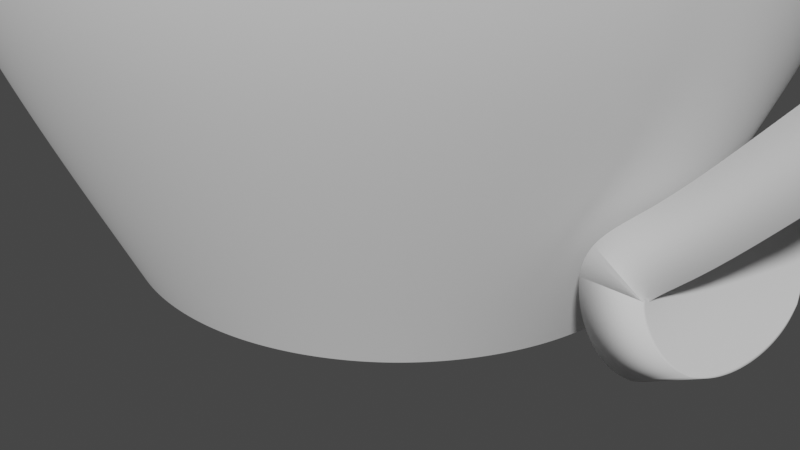 # Source: cup.blend  (saved by Blender 3.0.42; exported with 4.5.12 LTS)
import bpy
from mathutils import Matrix  # noqa: F401  (used for matrix-valued properties, if any)

bpy.ops.wm.read_factory_settings(use_empty=True)
scene = bpy.context.scene
scene.name = 'Scene'

# ---- collections
col_collection = bpy.data.collections.new('Collection'); scene.collection.children.link(col_collection)

# ---- world
world_world = bpy.data.worlds.new('World'); scene.world = world_world
world_world.use_nodes = True; world_world.node_tree.nodes.clear()
_N = world_world.node_tree.nodes; _L = world_world.node_tree.links
n0 = _N.new('ShaderNodeOutputWorld'); n0.name = 'World Output'; n0.location = (300, 300)
n1 = _N.new('ShaderNodeBackground'); n1.name = 'Background'; n1.location = (10, 300)
n1.inputs[0].default_value = (0.05088, 0.05088, 0.05088, 1.0)
_L.new(n1.outputs[0], n0.inputs[0])
n0.is_active_output = True
world_world.color = (0.05088, 0.05088, 0.05088)
world_world.use_sun_shadow = False
world_world.sun_shadow_jitter_overblur = 0.0

# ---- cameras
cam_camera = bpy.data.cameras.new('Camera')
cam_camera.clip_end = 100.0
cam_camera.ortho_scale = 7.314

# ---- meshes
me_circle = bpy.data.meshes.new('Circle')
me_circle.from_pydata([(0.2588, 0.9659, 0.0), (-0.2588, 0.9659, 0.0), (-0.7071, 0.7071, 0.0), (-0.9659, 0.2588, 0.0), (-0.9659, -0.2588, 0.0), (-0.7071, -0.7071, 0.0), (-0.2588, -0.9659, 0.0), (0.2588, -0.9659, 0.0), (0.7071, -0.7071, 0.0), (0.9659, -0.2588, 0.0), (0.9659, 0.2588, 0.0), (0.7071, 0.7071, 0.0), (-0.4092, 1.527, 1.866), (0.4091, 1.527, 1.866), (-1.118, 1.118, 1.866), (-1.527, 0.4091, 1.866), (-1.527, -0.4091, 1.866), (-1.118, -1.118, 1.866), (-0.4092, -1.527, 1.866), (0.4091, -1.527, 1.866), (1.118, -1.118, 1.866), (1.527, -0.4091, 1.866), (1.527, 0.4091, 1.866), (1.118, 1.118, 1.866), (-0.3903, -1.457, 1.058), (-1.066, -1.066, 1.058), (-1.457, 0.3903, 1.058), (-1.066, 1.066, 1.058), (1.457, 0.3903, 1.058), (1.457, -0.3903, 1.058), (0.3903, -1.457, 1.058), (-1.457, -0.3903, 1.058), (1.066, 1.066, 1.058), (-0.3903, 1.457, 1.058), (0.3903, 1.457, 1.058), (1.066, -1.066, 1.058), (-0.2588, 0.9659, 0.0), (-0.2666, 0.995, 0.06262), (-0.2614, 0.9756, 0.02087), (-0.264, 0.9853, 0.04175), (0.2666, 0.995, 0.06262), (0.2588, 0.9659, 0.0), (0.264, 0.9853, 0.04175), (0.2614, 0.9756, 0.02087), (-0.7071, 0.7071, 0.0), (-0.7284, 0.7284, 0.06262), (-0.7142, 0.7142, 0.02087), (-0.7213, 0.7213, 0.04175), (-0.9659, 0.2588, 0.0), (-0.995, 0.2666, 0.06262), (-0.9727, 0.2606, 0.01463), (-0.9829, 0.2634, 0.03653), (-0.9659, -0.2588, 0.0), (-0.995, -0.2666, 0.06262), (-0.9756, -0.2614, 0.02087), (-0.9853, -0.264, 0.04175), (-0.7071, -0.7071, 0.0), (-0.7284, -0.7284, 0.06262), (-0.7142, -0.7142, 0.02087), (-0.7213, -0.7213, 0.04175), (-0.2588, -0.9659, 0.0), (-0.2666, -0.995, 0.06262), (-0.2607, -0.9727, 0.01463), (-0.2634, -0.9829, 0.03653), (0.2588, -0.9659, 0.0), (0.2666, -0.995, 0.06262), (0.2614, -0.9756, 0.02087), (0.264, -0.9853, 0.04175), (0.7071, -0.7071, 0.0), (0.7283, -0.7284, 0.06262), (0.7142, -0.7142, 0.02087), (0.7213, -0.7213, 0.04175), (0.9659, -0.2588, 0.0), (0.9949, -0.2666, 0.06262), (0.9727, -0.2606, 0.01463), (0.9828, -0.2634, 0.03653), (0.9659, 0.2588, 0.0), (0.9949, 0.2666, 0.06262), (0.9756, 0.2614, 0.02087), (0.9853, 0.264, 0.04175), (0.7071, 0.7071, 0.0), (0.7283, 0.7284, 0.06262), (0.7142, 0.7142, 0.02087), (0.7213, 0.7213, 0.04175), (-0.4056, -1.514, 1.712), (-1.514, 0.4055, 1.712), (1.513, 0.4055, 1.712), (0.4055, -1.514, 1.712), (-1.514, -0.4055, 1.712), (1.108, 1.108, 1.712), (-0.4056, 1.514, 1.712), (1.108, -1.108, 1.712), (-1.108, -1.108, 1.712), (-1.108, 1.108, 1.712), (1.513, -0.4055, 1.712), (0.4055, 1.514, 1.712), (-1.099, -1.099, 1.576), (-1.099, 1.099, 1.576), (1.502, -0.4024, 1.576), (0.4024, 1.502, 1.576), (-0.4024, -1.502, 1.576), (-1.502, 0.4024, 1.576), (1.502, 0.4024, 1.576), (0.4024, -1.502, 1.576), (-1.502, -0.4024, 1.576), (1.099, 1.099, 1.576), (-0.4024, 1.502, 1.576), (1.099, -1.099, 1.576), (1.429, -0.4024, 1.576), (1.429, 0.4024, 1.576), (1.922, -0.3015, 1.694), (1.922, 0.5033, 1.694), (1.907, -0.3908, 1.275), (1.907, 0.414, 1.275), (1.655, -0.3908, 0.9995), (1.655, 0.414, 0.9995), (1.308, -0.3908, 0.6037), (1.308, 0.414, 0.6037), (1.073, -0.4432, 0.4425), (1.073, 0.3615, 0.4425), (1.318, -0.4741, 0.006413), (1.318, 0.3307, 0.006413)], [], [(1, 0, 11, 10, 9, 8, 7, 6, 5, 4, 3, 2), (92, 84, 18, 17), (37, 45, 27, 33), (69, 73, 29, 35), (57, 61, 24, 25), (45, 49, 26, 27), (81, 40, 34, 32), (73, 77, 28, 29), (61, 65, 30, 24), (49, 53, 31, 26), (77, 81, 32, 28), (65, 69, 35, 30), (53, 57, 25, 31), (93, 85, 15, 14), (94, 86, 22, 21), (84, 87, 19, 18), (85, 88, 16, 15), (86, 89, 23, 22), (95, 90, 12, 13), (87, 91, 20, 19), (88, 92, 17, 16), (89, 95, 13, 23), (90, 93, 14, 12), (91, 94, 21, 20), (8, 9, 72, 68), (1, 2, 44, 36), (11, 0, 41, 80), (4, 5, 56, 52), (7, 8, 68, 64), (0, 1, 36, 41), (10, 11, 80, 76), (3, 4, 52, 48), (6, 7, 64, 60), (9, 10, 76, 72), (2, 3, 48, 44), (5, 6, 60, 56), (37, 40, 42, 39), (39, 42, 43, 38), (38, 43, 41, 36), (45, 37, 39, 47), (47, 39, 38, 46), (46, 38, 36, 44), (49, 45, 47, 51), (51, 47, 46, 50), (50, 46, 44, 48), (53, 49, 51, 55), (55, 51, 50, 54), (54, 50, 48, 52), (57, 53, 55, 59), (59, 55, 54, 58), (58, 54, 52, 56), (61, 57, 59, 63), (63, 59, 58, 62), (62, 58, 56, 60), (65, 61, 63, 67), (67, 63, 62, 66), (66, 62, 60, 64), (69, 65, 67, 71), (71, 67, 66, 70), (70, 66, 64, 68), (73, 69, 71, 75), (75, 71, 70, 74), (74, 70, 68, 72), (77, 73, 75, 79), (79, 75, 74, 78), (78, 74, 72, 76), (81, 77, 79, 83), (83, 79, 78, 82), (82, 78, 76, 80), (40, 81, 83, 42), (42, 83, 82, 43), (43, 82, 80, 41), (40, 37, 33, 34), (107, 98, 94, 91), (106, 97, 93, 90), (105, 99, 95, 89), (104, 96, 92, 88), (103, 107, 91, 87), (99, 106, 90, 95), (102, 105, 89, 86), (101, 104, 88, 85), (100, 103, 87, 84), (98, 102, 86, 94), (97, 101, 85, 93), (96, 100, 84, 92), (25, 24, 100, 96), (27, 26, 101, 97), (29, 28, 102, 98), (24, 30, 103, 100), (26, 31, 104, 101), (28, 32, 105, 102), (34, 33, 106, 99), (30, 35, 107, 103), (31, 25, 96, 104), (32, 34, 99, 105), (33, 27, 97, 106), (35, 29, 98, 107), (108, 109, 111, 110), (110, 111, 113, 112), (112, 113, 115, 114), (114, 115, 117, 116), (116, 117, 119, 118), (118, 119, 121, 120)])
me_circle.polygons.foreach_set('use_smooth', [True] * 103)
_uv = me_circle.uv_layers.new(name='UVMap')
_uv.uv.foreach_set('vector', [0.0, 0.0, 0.0, 0.0, 0.0, 0.0, 0.0, 0.0, 0.0, 0.0, 0.0, 0.0, 0.0, 0.0, 0.0, 0.0, 0.0, 0.0, 0.0, 0.0, 0.0, 0.0, 0.0, 0.0, 0.0, 0.0, 0.0, 0.0, 0.0, 0.0, 0.0, 0.0, 0.0, 0.0, 0.0, 0.0, 0.0, 0.0, 0.0, 0.0, 0.0, 0.0, 0.0, 0.0, 0.0, 0.0, 0.0, 0.0, 0.0, 0.0, 0.0, 0.0, 0.0, 0.0, 0.0, 0.0, 0.0, 0.0, 0.0, 0.0, 0.0, 0.0, 0.0, 0.0, 0.0, 0.0, 0.0, 0.0, 0.0, 0.0, 0.0, 0.0, 0.0, 0.0, 0.0, 0.0, 0.0, 0.0, 0.0, 0.0, 0.0, 0.0, 0.0, 0.0, 0.0, 0.0, 0.0, 0.0, 0.0, 0.0, 0.0, 0.0, 0.0, 0.0, 0.0, 0.0, 0.0, 0.0, 0.0, 0.0, 0.0, 0.0, 0.0, 0.0, 0.0, 0.0, 0.0, 0.0, 0.0, 0.0, 0.0, 0.0, 0.0, 0.0, 0.0, 0.0, 0.0, 0.0, 0.0, 0.0, 0.0, 0.0, 0.0, 0.0, 0.0, 0.0, 0.0, 0.0, 0.0, 0.0, 0.0, 0.0, 0.0, 0.0, 0.0, 0.0, 0.0, 0.0, 0.0, 0.0, 0.0, 0.0, 0.0, 0.0, 0.0, 0.0, 0.0, 0.0, 0.0, 0.0, 0.0, 0.0, 0.0, 0.0, 0.0, 0.0, 0.0, 0.0, 0.0, 0.0, 0.0, 0.0, 0.0, 0.0, 0.0, 0.0, 0.0, 0.0, 0.0, 0.0, 0.0, 0.0, 0.0, 0.0, 0.0, 0.0, 0.0, 0.0, 0.0, 0.0, 0.0, 0.0, 0.0, 0.0, 0.0, 0.0, 0.0, 0.0, 0.0, 0.0, 0.0, 0.0, 0.0, 0.0, 0.0, 0.0, 0.0, 0.0, 0.0, 0.0, 0.0, 0.0, 0.0, 0.0, 0.0, 0.0, 0.0, 0.0, 0.0, 0.0, 0.0, 0.0, 0.0, 0.0, 0.0, 0.0, 0.0, 0.0, 0.0, 0.0, 0.0, 0.0, 0.0, 0.0, 0.0, 0.0, 0.0, 0.0, 0.0, 0.0, 0.0, 0.0, 0.0, 0.0, 0.0, 0.0, 0.0, 0.0, 0.0, 0.0, 0.0, 0.0, 0.0, 0.0, 0.0, 0.0, 0.0, 0.0, 0.0, 0.0, 0.0, 0.0, 0.0, 0.0, 0.0, 0.0, 0.0, 0.0, 0.0, 0.0, 0.0, 0.0, 0.0, 0.0, 0.0, 0.0, 0.0, 0.0, 0.0, 0.0, 0.0, 0.0, 0.0, 0.0, 0.0, 0.0, 0.0, 0.0, 0.0, 0.0, 0.0, 0.0, 0.0, 0.0, 0.0, 0.0, 0.0, 0.0, 0.0, 0.0, 0.0, 0.0, 0.0, 0.0, 0.0, 0.0, 0.0, 0.0, 0.0, 0.0, 0.0, 0.0, 0.0, 0.0, 0.0, 0.0, 0.0, 0.0, 0.0, 0.0, 0.0, 0.0, 0.0, 0.0, 0.0, 0.0, 0.0, 0.0, 0.0, 0.0, 0.0, 0.0, 0.0, 0.0, 0.0, 0.0, 0.0, 0.0, 0.0, 0.0, 0.0, 0.0, 0.0, 0.0, 0.0, 0.0, 0.0, 0.0, 0.0, 0.0, 0.0, 0.0, 0.0, 0.0, 0.0, 0.0, 0.0, 0.0, 0.0, 0.0, 0.0, 0.0, 0.0, 0.0, 0.0, 0.0, 0.0, 0.0, 0.0, 0.0, 0.0, 0.0, 0.0, 0.0, 0.0, 0.0, 0.0, 0.0, 0.0, 0.0, 0.0, 0.0, 0.0, 0.0, 0.0, 0.0, 0.0, 0.0, 0.0, 0.0, 0.0, 0.0, 0.0, 0.0, 0.0, 0.0, 0.0, 0.0, 0.0, 0.0, 0.0, 0.0, 0.0, 0.0, 0.0, 0.0, 0.0, 0.0, 0.0, 0.0, 0.0, 0.0, 0.0, 0.0, 0.0, 0.0, 0.0, 0.0, 0.0, 0.0, 0.0, 0.0, 0.0, 0.0, 0.0, 0.0, 0.0, 0.0, 0.0, 0.0, 0.0, 0.0, 0.0, 0.0, 0.0, 0.0, 0.0, 0.0, 0.0, 0.0, 0.0, 0.0, 0.0, 0.0, 0.0, 0.0, 0.0, 0.0, 0.0, 0.0, 0.0, 0.0, 0.0, 0.0, 0.0, 0.0, 0.0, 0.0, 0.0, 0.0, 0.0, 0.0, 0.0, 0.0, 0.0, 0.0, 0.0, 0.0, 0.0, 0.0, 0.0, 0.0, 0.0, 0.0, 0.0, 0.0, 0.0, 0.0, 0.0, 0.0, 0.0, 0.0, 0.0, 0.0, 0.0, 0.0, 0.0, 0.0, 0.0, 0.0, 0.0, 0.0, 0.0, 0.0, 0.0, 0.0, 0.0, 0.0, 0.0, 0.0, 0.0, 0.0, 0.0, 0.0, 0.0, 0.0, 0.0, 0.0, 0.0, 0.0, 0.0, 0.0, 0.0, 0.0, 0.0, 0.0, 0.0, 0.0, 0.0, 0.0, 0.0, 0.0, 0.0, 0.0, 0.0, 0.0, 0.0, 0.0, 0.0, 0.0, 0.0, 0.0, 0.0, 0.0, 0.0, 0.0, 0.0, 0.0, 0.0, 0.0, 0.0, 0.0, 0.0, 0.0, 0.0, 0.0, 0.0, 0.0, 0.0, 0.0, 0.0, 0.0, 0.0, 0.0, 0.0, 0.0, 0.0, 0.0, 0.0, 0.0, 0.0, 0.0, 0.0, 0.0, 0.0, 0.0, 0.0, 0.0, 0.0, 0.0, 0.0, 0.0, 0.0, 0.0, 0.0, 0.0, 0.0, 0.0, 0.0, 0.0, 0.0, 0.0, 0.0, 0.0, 0.0, 0.0, 0.0, 0.0, 0.0, 0.0, 0.0, 0.0, 0.0, 0.0, 0.0, 0.0, 0.0, 0.0, 0.0, 0.0, 0.0, 0.0, 0.0, 0.0, 0.0, 0.0, 0.0, 0.0, 0.0, 0.0, 0.0, 0.0, 0.0, 0.0, 0.0, 0.0, 0.0, 0.0, 0.0, 0.0, 0.0, 0.0, 0.0, 0.0, 0.0, 0.0, 0.0, 0.0, 0.0, 0.0, 0.0, 0.0, 0.0, 0.0, 0.0, 0.0, 0.0, 0.0, 0.0, 0.0, 0.0, 0.0, 0.0, 0.0, 0.0, 0.0, 0.0, 0.0, 0.0, 0.0, 0.0, 0.0, 0.0, 0.0, 0.0, 0.0, 0.0, 0.0, 0.0, 0.0, 0.0, 0.0, 0.0, 0.0, 0.0, 0.0, 0.0, 0.0, 0.0, 0.0, 0.0, 0.0, 0.0, 0.0, 0.0, 0.0, 0.0, 0.0, 0.0, 0.0, 0.0, 0.0, 0.0, 0.0, 0.0, 0.0, 0.0, 0.0, 0.0, 0.0, 0.0, 0.0, 0.0, 0.0, 0.0, 0.0, 0.0, 0.0, 0.0, 0.0, 0.0, 0.0, 0.0, 0.0, 0.0, 0.0, 0.0, 0.0, 0.0, 0.0, 0.0, 0.0, 0.0, 0.0, 0.0, 0.0, 0.0, 0.0, 0.0, 0.0, 0.0, 0.0, 0.0, 0.0, 0.0, 0.0, 0.0, 0.0, 0.0, 0.0, 0.0, 0.0, 0.0, 0.0, 0.0, 0.0, 0.0, 0.0, 0.0, 0.0, 0.0, 0.0, 0.0, 0.0, 0.0, 0.0, 0.0, 0.0, 0.0, 0.0, 0.0, 0.0, 0.0, 0.0, 0.0, 0.0, 0.0, 0.0, 0.0, 0.0, 0.0, 0.0, 0.0, 0.0, 0.0, 0.0, 0.0, 0.0, 0.0, 0.0, 0.0, 0.0, 0.0, 0.0, 0.0, 0.0, 0.0, 0.0, 0.0, 0.0, 0.0, 0.0, 0.0, 0.0, 0.0, 0.0, 0.0, 0.0, 0.0, 0.0, 0.0, 0.0, 0.0, 0.0, 0.0, 0.0, 0.0, 0.0, 0.0, 0.0, 0.0, 0.0, 0.0, 0.0, 0.0, 0.0, 0.0, 0.0, 0.0, 0.0, 0.0, 0.0, 0.0, 0.0, 0.0, 0.0, 0.0, 0.0, 0.0, 0.0, 0.0, 0.0, 0.0, 0.0, 0.0, 0.0, 0.0, 0.0, 0.0, 0.0, 0.0, 0.0, 0.0, 0.0, 0.0, 0.0, 0.0, 0.0, 0.0, 0.0, 0.0, 0.0, 0.0, 0.0, 0.0, 0.0, 0.0, 0.0, 0.0, 0.0])
me_circle.use_remesh_fix_poles = True
me_circle.use_remesh_preserve_attributes = False
me_circle.update()

# ---- objects
ob_camera = bpy.data.objects.new('Camera', cam_camera)
ob_circle = bpy.data.objects.new('Circle', me_circle)

# ---- transforms, parenting, visibility, modifiers, constraints
ob_camera.location = (7.359, -6.926, 4.958)
ob_camera.rotation_euler = (1.109, 0.0, 0.8149)
ob_camera.lock_rotations_4d = False
ob_camera.empty_display_type = 'ARROWS'
ob_camera.color = (0.0, 0.0, 0.0, 0.0)
ob_camera.display_type = 'WIRE'
ob_camera.lineart.crease_threshold = 0.0
ob_circle.location = (0.0, 0.0, 0.0)
ob_circle.scale = (2.751, 2.751, 2.751)
_m = ob_circle.modifiers.new('Subdivision', 'SUBSURF')
_m.levels = 6
_m.render_levels = 6
_m = ob_circle.modifiers.new('Solidify', 'SOLIDIFY')
_m.thickness = 0.2

# ---- collection membership
col_collection.objects.link(ob_camera)
col_collection.objects.link(ob_circle)

# ---- scene / render settings (as saved in the file)
scene.camera = ob_camera
scene.frame_start = 1; scene.frame_end = 250; scene.frame_set(48)
scene.render.engine = 'BLENDER_EEVEE_NEXT'
scene.cycles.sampling_pattern = 'TABULATED_SOBOL'
scene.cycles.use_light_tree = False
scene.view_settings.view_transform = 'Filmic'
bpy.context.view_layer.update()

# ---- added for rendering (the .blend has no usable light): sun
light_auto_sun = bpy.data.lights.new('AutoSun', 'SUN')
light_auto_sun.energy = 3.0
light_auto_sun.angle = 0.0523599
ob_auto_sun = bpy.data.objects.new('AutoSun', light_auto_sun)
scene.collection.objects.link(ob_auto_sun)
ob_auto_sun.rotation_euler = (0.872665, 0.174533, 0.523599)
bpy.context.view_layer.update()
